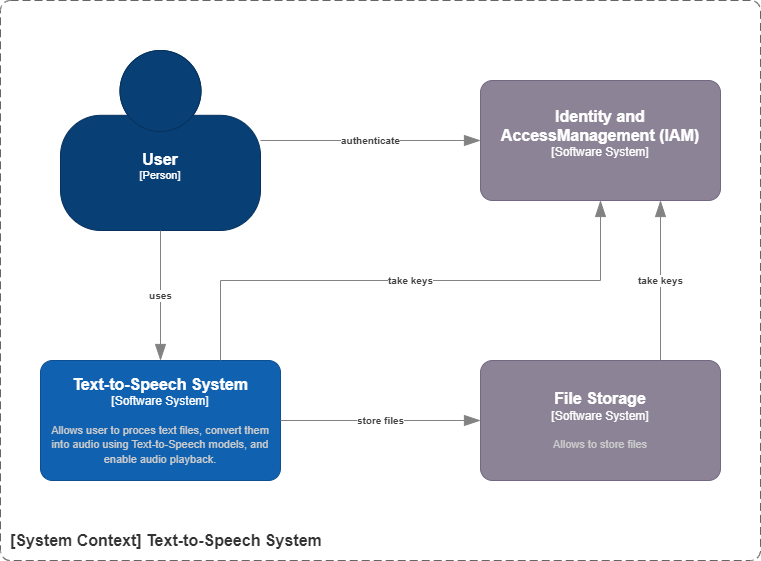

The diagram above was exported from draw.io. Its source (the exported page's mxGraphModel, read from the mxfile embedded in the PNG):
<mxGraphModel dx="1116" dy="563" grid="1" gridSize="10" guides="1" tooltips="1" connect="1" arrows="1" fold="1" page="1" pageScale="1" pageWidth="827" pageHeight="1169" math="0" shadow="0">
  <root>
    <mxCell id="_sVSWJ4QDfecYqiopI3F-0" />
    <mxCell id="_sVSWJ4QDfecYqiopI3F-1" parent="_sVSWJ4QDfecYqiopI3F-0" />
    <object placeholders="1" label="&lt;font style=&quot;font-size: 16px&quot;&gt;&lt;b&gt;&lt;div style=&quot;text-align: left&quot;&gt;%top%&lt;/div&gt;&lt;/b&gt;&lt;/font&gt;&lt;div style=&quot;text-align: left&quot;&gt;%bottom%&lt;/div&gt;" top="[System Context] Text-to-Speech System" bottom="" id="_sVSWJ4QDfecYqiopI3F-2">
      <mxCell style="rounded=1;fontSize=11;whiteSpace=wrap;html=1;dashed=1;arcSize=20;fillColor=none;strokeColor=#666666;fontColor=#333333;labelBackgroundColor=none;align=left;verticalAlign=bottom;labelBorderColor=none;spacingTop=0;spacing=10;dashPattern=8 4;metaEdit=1;rotatable=0;perimeter=rectanglePerimeter;noLabel=0;labelPadding=0;allowArrows=0;connectable=0;expand=0;recursiveResize=0;editable=1;pointerEvents=0;absoluteArcSize=1;points=[[0.25,0,0],[0.5,0,0],[0.75,0,0],[1,0.25,0],[1,0.5,0],[1,0.75,0],[0.75,1,0],[0.5,1,0],[0.25,1,0],[0,0.75,0],[0,0.5,0],[0,0.25,0]];" vertex="1" parent="_sVSWJ4QDfecYqiopI3F-1">
        <mxGeometry x="40" y="200" width="760" height="560" as="geometry" />
      </mxCell>
    </object>
    <object placeholders="1" c4Name="User" c4Type="Person" c4Description="" label="&lt;font style=&quot;font-size: 16px&quot;&gt;&lt;b&gt;%c4Name%&lt;/b&gt;&lt;/font&gt;&lt;div&gt;[%c4Type%]&lt;/div&gt;&lt;br&gt;&lt;div&gt;&lt;font style=&quot;font-size: 11px&quot;&gt;&lt;font color=&quot;#cccccc&quot;&gt;%c4Description%&lt;/font&gt;&lt;/div&gt;" id="_sVSWJ4QDfecYqiopI3F-3">
      <mxCell style="html=1;fontSize=11;dashed=0;whiteSpace=wrap;fillColor=#083F75;strokeColor=#06315C;fontColor=#ffffff;shape=mxgraph.c4.person2;align=center;metaEdit=1;points=[[0.5,0,0],[1,0.5,0],[1,0.75,0],[0.75,1,0],[0.5,1,0],[0.25,1,0],[0,0.75,0],[0,0.5,0]];resizable=0;" vertex="1" parent="_sVSWJ4QDfecYqiopI3F-1">
        <mxGeometry x="100" y="250" width="200" height="180" as="geometry" />
      </mxCell>
    </object>
    <object placeholders="1" c4Name="Text-to-Speech System" c4Type="Software System" c4Description="Allows user to proces text files, convert them into audio using Text-to-Speech models, and enable audio playback." label="&lt;font style=&quot;font-size: 16px&quot;&gt;&lt;b&gt;%c4Name%&lt;/b&gt;&lt;/font&gt;&lt;div&gt;[%c4Type%]&lt;/div&gt;&lt;br&gt;&lt;div&gt;&lt;font style=&quot;font-size: 11px&quot;&gt;&lt;font color=&quot;#cccccc&quot;&gt;%c4Description%&lt;/font&gt;&lt;/div&gt;" id="_sVSWJ4QDfecYqiopI3F-5">
      <mxCell style="rounded=1;whiteSpace=wrap;html=1;labelBackgroundColor=none;fillColor=#1061B0;fontColor=#ffffff;align=center;arcSize=10;strokeColor=#0D5091;metaEdit=1;resizable=0;points=[[0.25,0,0],[0.5,0,0],[0.75,0,0],[1,0.25,0],[1,0.5,0],[1,0.75,0],[0.75,1,0],[0.5,1,0],[0.25,1,0],[0,0.75,0],[0,0.5,0],[0,0.25,0]];" vertex="1" parent="_sVSWJ4QDfecYqiopI3F-1">
        <mxGeometry x="80" y="560" width="240" height="120" as="geometry" />
      </mxCell>
    </object>
    <object placeholders="1" c4Name="File Storage" c4Type="Software System" c4Description="Allows to store files" label="&lt;font style=&quot;font-size: 16px&quot;&gt;&lt;b&gt;%c4Name%&lt;/b&gt;&lt;/font&gt;&lt;div&gt;[%c4Type%]&lt;/div&gt;&lt;br&gt;&lt;div&gt;&lt;font style=&quot;font-size: 11px&quot;&gt;&lt;font color=&quot;#cccccc&quot;&gt;%c4Description%&lt;/font&gt;&lt;/div&gt;" id="_sVSWJ4QDfecYqiopI3F-6">
      <mxCell style="rounded=1;whiteSpace=wrap;html=1;labelBackgroundColor=none;fillColor=#8C8496;fontColor=#ffffff;align=center;arcSize=10;strokeColor=#736782;metaEdit=1;resizable=0;points=[[0.25,0,0],[0.5,0,0],[0.75,0,0],[1,0.25,0],[1,0.5,0],[1,0.75,0],[0.75,1,0],[0.5,1,0],[0.25,1,0],[0,0.75,0],[0,0.5,0],[0,0.25,0]];" vertex="1" parent="_sVSWJ4QDfecYqiopI3F-1">
        <mxGeometry x="520" y="560" width="240" height="120" as="geometry" />
      </mxCell>
    </object>
    <object placeholders="1" c4Type="Relationship" c4Description="authenticate" label="&lt;div style=&quot;text-align: left&quot;&gt;&lt;div style=&quot;text-align: center&quot;&gt;&lt;b&gt;%c4Description%&lt;/b&gt;&lt;/div&gt;" id="_sVSWJ4QDfecYqiopI3F-7">
      <mxCell style="endArrow=blockThin;html=1;fontSize=10;fontColor=#404040;strokeWidth=1;endFill=1;strokeColor=#828282;elbow=vertical;metaEdit=1;endSize=14;startSize=14;jumpStyle=arc;jumpSize=16;rounded=0;edgeStyle=orthogonalEdgeStyle;exitX=1;exitY=0.5;exitDx=0;exitDy=0;exitPerimeter=0;entryX=0;entryY=0.5;entryDx=0;entryDy=0;entryPerimeter=0;" edge="1" parent="_sVSWJ4QDfecYqiopI3F-1" source="_sVSWJ4QDfecYqiopI3F-3">
        <mxGeometry width="240" relative="1" as="geometry">
          <mxPoint x="230" y="480" as="sourcePoint" />
          <mxPoint x="520" y="340" as="targetPoint" />
          <mxPoint as="offset" />
        </mxGeometry>
      </mxCell>
    </object>
    <object placeholders="1" c4Type="Relationship" c4Description="uses" label="&lt;div style=&quot;text-align: left&quot;&gt;&lt;div style=&quot;text-align: center&quot;&gt;&lt;b&gt;%c4Description%&lt;/b&gt;&lt;/div&gt;" id="_sVSWJ4QDfecYqiopI3F-8">
      <mxCell style="endArrow=blockThin;html=1;fontSize=10;fontColor=#404040;strokeWidth=1;endFill=1;strokeColor=#828282;elbow=vertical;metaEdit=1;endSize=14;startSize=14;jumpStyle=arc;jumpSize=16;rounded=0;edgeStyle=orthogonalEdgeStyle;exitX=0.5;exitY=1;exitDx=0;exitDy=0;exitPerimeter=0;entryX=0.5;entryY=0;entryDx=0;entryDy=0;entryPerimeter=0;" edge="1" parent="_sVSWJ4QDfecYqiopI3F-1" source="_sVSWJ4QDfecYqiopI3F-3" target="_sVSWJ4QDfecYqiopI3F-5">
        <mxGeometry width="240" relative="1" as="geometry">
          <mxPoint x="310" y="360" as="sourcePoint" />
          <mxPoint x="460" y="360" as="targetPoint" />
          <mxPoint as="offset" />
        </mxGeometry>
      </mxCell>
    </object>
    <object placeholders="1" c4Type="Relationship" c4Description="take keys" label="&lt;div style=&quot;text-align: left&quot;&gt;&lt;div style=&quot;text-align: center&quot;&gt;&lt;b&gt;%c4Description%&lt;/b&gt;&lt;/div&gt;" id="_sVSWJ4QDfecYqiopI3F-9">
      <mxCell style="endArrow=blockThin;html=1;fontSize=10;fontColor=#404040;strokeWidth=1;endFill=1;strokeColor=#828282;elbow=vertical;metaEdit=1;endSize=14;startSize=14;jumpStyle=arc;jumpSize=16;rounded=0;edgeStyle=orthogonalEdgeStyle;exitX=0.75;exitY=0;exitDx=0;exitDy=0;exitPerimeter=0;entryX=0.5;entryY=1;entryDx=0;entryDy=0;entryPerimeter=0;" edge="1" parent="_sVSWJ4QDfecYqiopI3F-1" source="_sVSWJ4QDfecYqiopI3F-5">
        <mxGeometry width="240" relative="1" as="geometry">
          <mxPoint x="210" y="450" as="sourcePoint" />
          <mxPoint x="640" y="400" as="targetPoint" />
          <Array as="points">
            <mxPoint x="260" y="480" />
            <mxPoint x="640" y="480" />
          </Array>
          <mxPoint as="offset" />
        </mxGeometry>
      </mxCell>
    </object>
    <object placeholders="1" c4Type="Relationship" c4Description="store files" label="&lt;div style=&quot;text-align: left&quot;&gt;&lt;div style=&quot;text-align: center&quot;&gt;&lt;b&gt;%c4Description%&lt;/b&gt;&lt;/div&gt;" id="_sVSWJ4QDfecYqiopI3F-10">
      <mxCell style="endArrow=blockThin;html=1;fontSize=10;fontColor=#404040;strokeWidth=1;endFill=1;strokeColor=#828282;elbow=vertical;metaEdit=1;endSize=14;startSize=14;jumpStyle=arc;jumpSize=16;rounded=0;edgeStyle=orthogonalEdgeStyle;exitX=1;exitY=0.5;exitDx=0;exitDy=0;exitPerimeter=0;entryX=0;entryY=0.5;entryDx=0;entryDy=0;entryPerimeter=0;" edge="1" parent="_sVSWJ4QDfecYqiopI3F-1" source="_sVSWJ4QDfecYqiopI3F-5" target="_sVSWJ4QDfecYqiopI3F-6">
        <mxGeometry width="240" relative="1" as="geometry">
          <mxPoint x="210" y="450" as="sourcePoint" />
          <mxPoint x="210" y="550" as="targetPoint" />
          <mxPoint as="offset" />
        </mxGeometry>
      </mxCell>
    </object>
    <object placeholders="1" c4Type="Relationship" c4Description="take keys" label="&lt;div style=&quot;text-align: left&quot;&gt;&lt;div style=&quot;text-align: center&quot;&gt;&lt;b&gt;%c4Description%&lt;/b&gt;&lt;/div&gt;" id="_sVSWJ4QDfecYqiopI3F-23">
      <mxCell style="endArrow=blockThin;html=1;fontSize=10;fontColor=#404040;strokeWidth=1;endFill=1;strokeColor=#828282;elbow=vertical;metaEdit=1;endSize=14;startSize=14;jumpStyle=arc;jumpSize=16;rounded=0;edgeStyle=orthogonalEdgeStyle;exitX=0.75;exitY=0;exitDx=0;exitDy=0;exitPerimeter=0;entryX=0.75;entryY=1;entryDx=0;entryDy=0;entryPerimeter=0;" edge="1" parent="_sVSWJ4QDfecYqiopI3F-1" source="_sVSWJ4QDfecYqiopI3F-6">
        <mxGeometry width="240" relative="1" as="geometry">
          <mxPoint x="270" y="570" as="sourcePoint" />
          <mxPoint x="700" y="400" as="targetPoint" />
          <Array as="points">
            <mxPoint x="700" y="520" />
            <mxPoint x="700" y="520" />
          </Array>
          <mxPoint as="offset" />
        </mxGeometry>
      </mxCell>
    </object>
    <object placeholders="1" c4Name="Identity and AccessManagement (IAM)" c4Type="Software System" c4Description="" label="&lt;font style=&quot;font-size: 16px&quot;&gt;&lt;b&gt;%c4Name%&lt;/b&gt;&lt;/font&gt;&lt;div&gt;[%c4Type%]&lt;/div&gt;&lt;br&gt;&lt;div&gt;&lt;font style=&quot;font-size: 11px&quot;&gt;&lt;font color=&quot;#cccccc&quot;&gt;%c4Description%&lt;/font&gt;&lt;/div&gt;" id="6giUvFQTsxkDQZ6AwvhS-0">
      <mxCell style="rounded=1;whiteSpace=wrap;html=1;labelBackgroundColor=none;fillColor=#8C8496;fontColor=#ffffff;align=center;arcSize=10;strokeColor=#736782;metaEdit=1;resizable=0;points=[[0.25,0,0],[0.5,0,0],[0.75,0,0],[1,0.25,0],[1,0.5,0],[1,0.75,0],[0.75,1,0],[0.5,1,0],[0.25,1,0],[0,0.75,0],[0,0.5,0],[0,0.25,0]];" vertex="1" parent="_sVSWJ4QDfecYqiopI3F-1">
        <mxGeometry x="520" y="280" width="240" height="120" as="geometry" />
      </mxCell>
    </object>
  </root>
</mxGraphModel>